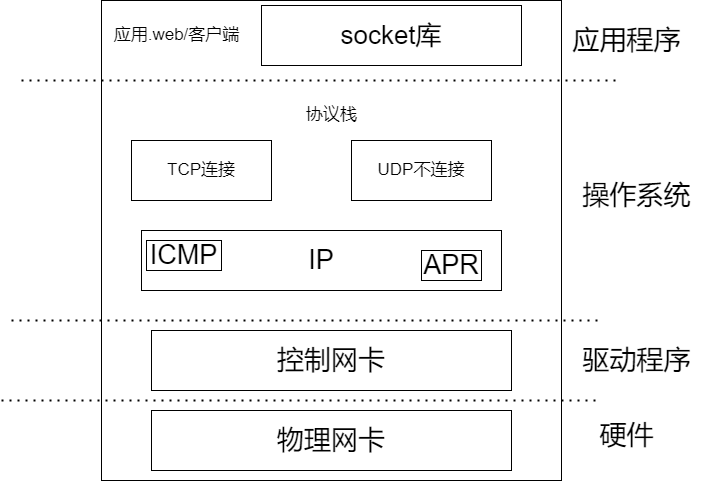

The diagram above was exported from draw.io. Its source (the exported page's mxGraphModel, read from the mxfile embedded in the PNG):
<mxGraphModel dx="1038" dy="491" grid="1" gridSize="10" guides="1" tooltips="1" connect="1" arrows="1" fold="1" page="1" pageScale="1" pageWidth="827" pageHeight="1169" math="0" shadow="0">
  <root>
    <mxCell id="0" />
    <mxCell id="1" parent="0" />
    <mxCell id="siPhvs8YDTK5VVcHbR7T-1" value="" style="rounded=0;whiteSpace=wrap;html=1;" parent="1" vertex="1">
      <mxGeometry x="180" y="80" width="460" height="480" as="geometry" />
    </mxCell>
    <mxCell id="siPhvs8YDTK5VVcHbR7T-4" value="" style="endArrow=none;dashed=1;html=1;dashPattern=1 3;strokeWidth=2;rounded=0;" parent="1" edge="1">
      <mxGeometry width="50" height="50" relative="1" as="geometry">
        <mxPoint x="100" y="160" as="sourcePoint" />
        <mxPoint x="700" y="160" as="targetPoint" />
      </mxGeometry>
    </mxCell>
    <mxCell id="siPhvs8YDTK5VVcHbR7T-5" value="" style="endArrow=none;dashed=1;html=1;dashPattern=1 3;strokeWidth=2;rounded=0;" parent="1" edge="1">
      <mxGeometry width="50" height="50" relative="1" as="geometry">
        <mxPoint x="90" y="400" as="sourcePoint" />
        <mxPoint x="680" y="400" as="targetPoint" />
      </mxGeometry>
    </mxCell>
    <mxCell id="siPhvs8YDTK5VVcHbR7T-6" value="" style="endArrow=none;dashed=1;html=1;dashPattern=1 3;strokeWidth=2;rounded=0;" parent="1" edge="1">
      <mxGeometry width="50" height="50" relative="1" as="geometry">
        <mxPoint x="80" y="480" as="sourcePoint" />
        <mxPoint x="680" y="480" as="targetPoint" />
      </mxGeometry>
    </mxCell>
    <mxCell id="siPhvs8YDTK5VVcHbR7T-8" value="&lt;font style=&quot;font-size: 17px;&quot;&gt;应用.web/客户端&lt;/font&gt;" style="text;html=1;align=center;verticalAlign=middle;resizable=0;points=[];autosize=1;strokeColor=none;fillColor=none;" parent="1" vertex="1">
      <mxGeometry x="180" y="100" width="150" height="30" as="geometry" />
    </mxCell>
    <mxCell id="siPhvs8YDTK5VVcHbR7T-9" value="&lt;font style=&quot;font-size: 26px;&quot;&gt;socket库&lt;/font&gt;" style="rounded=0;whiteSpace=wrap;html=1;" parent="1" vertex="1">
      <mxGeometry x="340" y="85" width="260" height="60" as="geometry" />
    </mxCell>
    <mxCell id="siPhvs8YDTK5VVcHbR7T-10" value="协议栈" style="text;html=1;align=center;verticalAlign=middle;resizable=0;points=[];autosize=1;strokeColor=none;fillColor=none;fontSize=17;" parent="1" vertex="1">
      <mxGeometry x="375" y="180" width="70" height="30" as="geometry" />
    </mxCell>
    <mxCell id="siPhvs8YDTK5VVcHbR7T-11" value="TCP连接" style="rounded=0;whiteSpace=wrap;html=1;fontSize=17;" parent="1" vertex="1">
      <mxGeometry x="210" y="220" width="140" height="60" as="geometry" />
    </mxCell>
    <mxCell id="siPhvs8YDTK5VVcHbR7T-12" value="UDP不连接" style="rounded=0;whiteSpace=wrap;html=1;fontSize=17;" parent="1" vertex="1">
      <mxGeometry x="430" y="220" width="140" height="60" as="geometry" />
    </mxCell>
    <mxCell id="siPhvs8YDTK5VVcHbR7T-14" value="IP" style="rounded=0;whiteSpace=wrap;html=1;fontSize=27;" parent="1" vertex="1">
      <mxGeometry x="220" y="310" width="360" height="60" as="geometry" />
    </mxCell>
    <mxCell id="siPhvs8YDTK5VVcHbR7T-15" value="ICMP" style="rounded=0;whiteSpace=wrap;html=1;fontSize=27;" parent="1" vertex="1">
      <mxGeometry x="225" y="320" width="75" height="30" as="geometry" />
    </mxCell>
    <mxCell id="siPhvs8YDTK5VVcHbR7T-16" value="APR" style="rounded=0;whiteSpace=wrap;html=1;fontSize=27;" parent="1" vertex="1">
      <mxGeometry x="500" y="330" width="60" height="30" as="geometry" />
    </mxCell>
    <mxCell id="siPhvs8YDTK5VVcHbR7T-17" value="控制网卡" style="rounded=0;whiteSpace=wrap;html=1;fontSize=27;" parent="1" vertex="1">
      <mxGeometry x="230" y="410" width="360" height="60" as="geometry" />
    </mxCell>
    <mxCell id="siPhvs8YDTK5VVcHbR7T-18" value="物理网卡" style="rounded=0;whiteSpace=wrap;html=1;fontSize=27;" parent="1" vertex="1">
      <mxGeometry x="230" y="490" width="360" height="60" as="geometry" />
    </mxCell>
    <mxCell id="siPhvs8YDTK5VVcHbR7T-19" value="应用程序" style="text;html=1;align=center;verticalAlign=middle;resizable=0;points=[];autosize=1;strokeColor=none;fillColor=none;fontSize=27;" parent="1" vertex="1">
      <mxGeometry x="640" y="95" width="130" height="50" as="geometry" />
    </mxCell>
    <mxCell id="siPhvs8YDTK5VVcHbR7T-20" value="操作系统" style="text;html=1;align=center;verticalAlign=middle;resizable=0;points=[];autosize=1;strokeColor=none;fillColor=none;fontSize=27;" parent="1" vertex="1">
      <mxGeometry x="650" y="250" width="130" height="50" as="geometry" />
    </mxCell>
    <mxCell id="siPhvs8YDTK5VVcHbR7T-21" value="驱动程序" style="text;html=1;align=center;verticalAlign=middle;resizable=0;points=[];autosize=1;strokeColor=none;fillColor=none;fontSize=27;" parent="1" vertex="1">
      <mxGeometry x="650" y="415" width="130" height="50" as="geometry" />
    </mxCell>
    <mxCell id="siPhvs8YDTK5VVcHbR7T-22" value="硬件" style="text;html=1;align=center;verticalAlign=middle;resizable=0;points=[];autosize=1;strokeColor=none;fillColor=none;fontSize=27;" parent="1" vertex="1">
      <mxGeometry x="665" y="490" width="80" height="50" as="geometry" />
    </mxCell>
  </root>
</mxGraphModel>